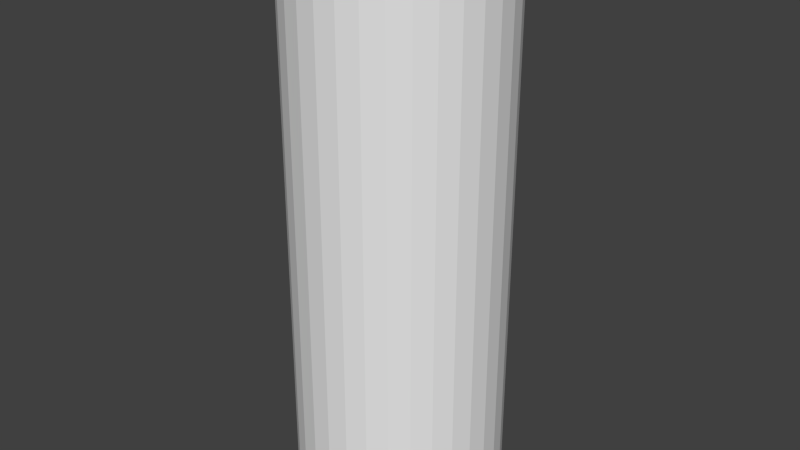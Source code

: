 # Source: MF-ZwischenteilLenker.blend  (saved by Blender 2.76.0; exported with 4.5.12 LTS)
import bpy
from mathutils import Matrix  # noqa: F401  (used for matrix-valued properties, if any)

bpy.ops.wm.read_factory_settings(use_empty=True)
scene = bpy.context.scene
scene.name = 'Scene'

# ---- collections
col_collection_1 = bpy.data.collections.new('Collection 1'); scene.collection.children.link(col_collection_1)

# ---- world
world_world = bpy.data.worlds.new('World'); scene.world = world_world
world_world.color = (0.05088, 0.05088, 0.05088)
world_world.use_sun_shadow = False
world_world.sun_shadow_jitter_overblur = 0.0
world_world.cycles.sampling_method = 'MANUAL'
world_world.cycles.sample_map_resolution = 256

# ---- meshes
me_cylinder = bpy.data.meshes.new('Cylinder')
me_cylinder.from_pydata([(0.0, 1.0, -1.0), (0.0, 1.0, 1.0), (0.1951, 0.9808, -1.0), (0.1951, 0.9808, 1.0), (0.3827, 0.9239, -1.0), (0.3827, 0.9239, 1.0), (0.5556, 0.8315, -1.0), (0.5556, 0.8315, 1.0), (0.7071, 0.7071, -1.0), (0.7071, 0.7071, 1.0), (0.8315, 0.5556, -1.0), (0.8315, 0.5556, 1.0), (0.9239, 0.3827, -1.0), (0.9239, 0.3827, 1.0), (0.9808, 0.1951, -1.0), (0.9808, 0.1951, 1.0), (1.0, 7.55e-08, -1.0), (1.0, 7.55e-08, 1.0), (0.9808, -0.1951, -1.0), (0.9808, -0.1951, 1.0), (0.9239, -0.3827, -1.0), (0.9239, -0.3827, 1.0), (0.8315, -0.5556, -1.0), (0.8315, -0.5556, 1.0), (0.7071, -0.7071, -1.0), (0.7071, -0.7071, 1.0), (0.5556, -0.8315, -1.0), (0.5556, -0.8315, 1.0), (0.3827, -0.9239, -1.0), (0.3827, -0.9239, 1.0), (0.1951, -0.9808, -1.0), (0.1951, -0.9808, 1.0), (-3.258e-07, -1.0, -1.0), (-3.258e-07, -1.0, 1.0), (-0.1951, -0.9808, -1.0), (-0.1951, -0.9808, 1.0), (-0.3827, -0.9239, -1.0), (-0.3827, -0.9239, 1.0), (-0.5556, -0.8315, -1.0), (-0.5556, -0.8315, 1.0), (-0.7071, -0.7071, -1.0), (-0.7071, -0.7071, 1.0), (-0.8315, -0.5556, -1.0), (-0.8315, -0.5556, 1.0), (-0.9239, -0.3827, -1.0), (-0.9239, -0.3827, 1.0), (-0.9808, -0.1951, -1.0), (-0.9808, -0.1951, 1.0), (-1.0, 9.656e-07, -1.0), (-1.0, 9.656e-07, 1.0), (-0.9808, 0.1951, -1.0), (-0.9808, 0.1951, 1.0), (-0.9239, 0.3827, -1.0), (-0.9239, 0.3827, 1.0), (-0.8315, 0.5556, -1.0), (-0.8315, 0.5556, 1.0), (-0.7071, 0.7071, -1.0), (-0.7071, 0.7071, 1.0), (-0.5556, 0.8315, -1.0), (-0.5556, 0.8315, 1.0), (-0.3827, 0.9239, -1.0), (-0.3827, 0.9239, 1.0), (-0.1951, 0.9808, -1.0), (-0.1951, 0.9808, 1.0)], [], [(0, 1, 3, 2), (2, 3, 5, 4), (4, 5, 7, 6), (6, 7, 9, 8), (8, 9, 11, 10), (10, 11, 13, 12), (12, 13, 15, 14), (14, 15, 17, 16), (16, 17, 19, 18), (18, 19, 21, 20), (20, 21, 23, 22), (22, 23, 25, 24), (24, 25, 27, 26), (26, 27, 29, 28), (28, 29, 31, 30), (30, 31, 33, 32), (32, 33, 35, 34), (34, 35, 37, 36), (36, 37, 39, 38), (38, 39, 41, 40), (40, 41, 43, 42), (42, 43, 45, 44), (44, 45, 47, 46), (46, 47, 49, 48), (48, 49, 51, 50), (50, 51, 53, 52), (52, 53, 55, 54), (54, 55, 57, 56), (56, 57, 59, 58), (58, 59, 61, 60), (3, 1, 63, 61, 59, 57, 55, 53, 51, 49, 47, 45, 43, 41, 39, 37, 35, 33, 31, 29, 27, 25, 23, 21, 19, 17, 15, 13, 11, 9, 7, 5), (62, 63, 1, 0), (60, 61, 63, 62), (0, 2, 4, 6, 8, 10, 12, 14, 16, 18, 20, 22, 24, 26, 28, 30, 32, 34, 36, 38, 40, 42, 44, 46, 48, 50, 52, 54, 56, 58, 60, 62)])
me_cylinder.use_remesh_preserve_volume = False
me_cylinder.use_remesh_preserve_attributes = False
me_cylinder.use_mirror_vertex_groups = False
me_cylinder.update()

# ---- objects
ob_cylinder = bpy.data.objects.new('Cylinder', me_cylinder)

# ---- transforms, parenting, visibility, modifiers, constraints
ob_cylinder.location = (0.0, 0.0, 1.469)
ob_cylinder.scale = (0.3615, 0.3615, 0.9725)
ob_cylinder.lineart.crease_threshold = 0.0

# ---- collection membership
col_collection_1.objects.link(ob_cylinder)

# ---- scene / render settings (as saved in the file)
scene.frame_start = 1; scene.frame_end = 250; scene.frame_set(1)
scene.render.engine = 'CYCLES'
scene.render.resolution_percentage = 50
scene.render.dither_intensity = 0.0
scene.cycles.use_denoising = False
scene.cycles.samples = 10
scene.cycles.sampling_pattern = 'TABULATED_SOBOL'
scene.cycles.light_sampling_threshold = 0.0
scene.cycles.use_adaptive_sampling = False
scene.cycles.use_light_tree = False
scene.cycles.blur_glossy = 0.0
scene.cycles.pixel_filter_type = 'GAUSSIAN'
scene.cycles.sample_clamp_indirect = 0.0
scene.view_settings.view_transform = 'Standard'
bpy.context.view_layer.update()

# ---- added for rendering (the .blend has no active camera and no usable light): camera, sun
cam_auto = bpy.data.cameras.new('AutoCamera')
cam_auto.lens = 50.0
cam_auto.sensor_width = 36.0
cam_auto.clip_end = 1000.0
ob_auto_camera = bpy.data.objects.new('AutoCamera', cam_auto)
scene.collection.objects.link(ob_auto_camera)
ob_auto_camera.location = (2.03312, -2.43974, 3.09561)
ob_auto_camera.rotation_euler = (1.09748, -7.21219e-08, 0.694738)
scene.camera = ob_auto_camera
light_auto_sun = bpy.data.lights.new('AutoSun', 'SUN')
light_auto_sun.energy = 3.0
light_auto_sun.angle = 0.0523599
ob_auto_sun = bpy.data.objects.new('AutoSun', light_auto_sun)
scene.collection.objects.link(ob_auto_sun)
ob_auto_sun.rotation_euler = (0.872665, 0.174533, 0.523599)
bpy.context.view_layer.update()
